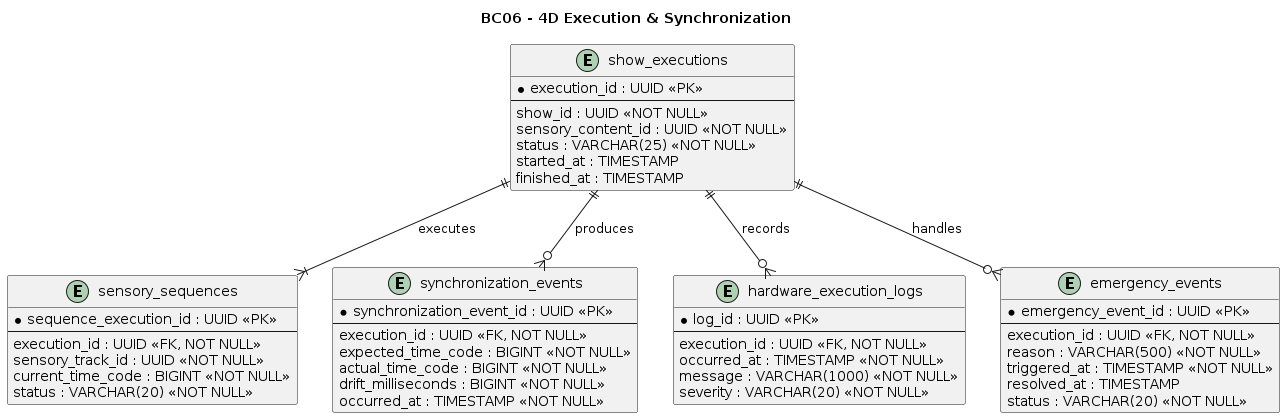

The diagram above was rendered by PlantUML. Its source (embedded in the PNG):
@startuml
title BC06 - 4D Execution & Synchronization

hide methods
hide stereotypes

entity "show_executions" as executions {
    * execution_id : UUID <<PK>>
    --
    show_id : UUID <<NOT NULL>>
    sensory_content_id : UUID <<NOT NULL>>
    status : VARCHAR(25) <<NOT NULL>>
    started_at : TIMESTAMP
    finished_at : TIMESTAMP
}

entity "sensory_sequences" as sequences {
    * sequence_execution_id : UUID <<PK>>
    --
    execution_id : UUID <<FK, NOT NULL>>
    sensory_track_id : UUID <<NOT NULL>>
    current_time_code : BIGINT <<NOT NULL>>
    status : VARCHAR(20) <<NOT NULL>>
}

entity "synchronization_events" as sync_events {
    * synchronization_event_id : UUID <<PK>>
    --
    execution_id : UUID <<FK, NOT NULL>>
    expected_time_code : BIGINT <<NOT NULL>>
    actual_time_code : BIGINT <<NOT NULL>>
    drift_milliseconds : BIGINT <<NOT NULL>>
    occurred_at : TIMESTAMP <<NOT NULL>>
}

entity "hardware_execution_logs" as hardware_logs {
    * log_id : UUID <<PK>>
    --
    execution_id : UUID <<FK, NOT NULL>>
    occurred_at : TIMESTAMP <<NOT NULL>>
    message : VARCHAR(1000) <<NOT NULL>>
    severity : VARCHAR(20) <<NOT NULL>>
}

entity "emergency_events" as emergency_events {
    * emergency_event_id : UUID <<PK>>
    --
    execution_id : UUID <<FK, NOT NULL>>
    reason : VARCHAR(500) <<NOT NULL>>
    triggered_at : TIMESTAMP <<NOT NULL>>
    resolved_at : TIMESTAMP
    status : VARCHAR(20) <<NOT NULL>>
}

executions ||--|{ sequences : executes
executions ||--o{ sync_events : produces
executions ||--o{ hardware_logs : records
executions ||--o{ emergency_events : handles
@enduml